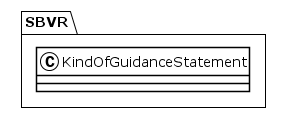

The diagram above was rendered by PlantUML. Its source (embedded in the PNG):
@startuml
!theme plain
package SBVR {
class KindOfGuidanceStatement {
}
}
@enduml